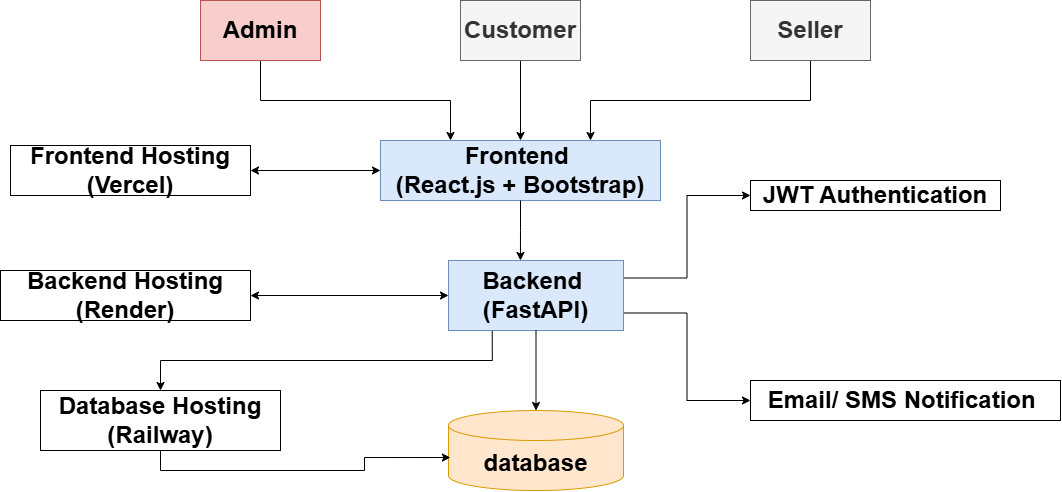

The diagram above was exported from draw.io. Its source (the exported page's mxGraphModel, read from the mxfile embedded in the PNG):
<mxGraphModel dx="1880" dy="562" grid="1" gridSize="10" guides="1" tooltips="1" connect="1" arrows="1" fold="1" page="1" pageScale="1" pageWidth="850" pageHeight="1100" math="0" shadow="0">
  <root>
    <mxCell id="0" />
    <mxCell id="1" parent="0" />
    <mxCell id="zIfV2Cu0Eu14gs1nvvRc-1" parent="1" style="rounded=0;whiteSpace=wrap;html=1;labelBackgroundColor=none;fillColor=#dae8fc;strokeColor=#6c8ebf;" value="&lt;font style=&quot;font-size: 24px;&quot;&gt;&lt;b&gt;Frontend&amp;nbsp;&lt;/b&gt;&lt;/font&gt;&lt;div&gt;&lt;font style=&quot;font-size: 24px;&quot;&gt;&lt;b&gt;(React.js + Bootstrap)&lt;/b&gt;&lt;/font&gt;&lt;/div&gt;" vertex="1">
      <mxGeometry height="60" width="280" x="270" y="160" as="geometry" />
    </mxCell>
    <mxCell id="zIfV2Cu0Eu14gs1nvvRc-19" edge="1" parent="1" source="zIfV2Cu0Eu14gs1nvvRc-2" style="edgeStyle=orthogonalEdgeStyle;rounded=0;orthogonalLoop=1;jettySize=auto;html=1;exitX=0.25;exitY=1;exitDx=0;exitDy=0;" target="zIfV2Cu0Eu14gs1nvvRc-17">
      <mxGeometry relative="1" as="geometry" />
    </mxCell>
    <mxCell id="zIfV2Cu0Eu14gs1nvvRc-24" edge="1" parent="1" source="zIfV2Cu0Eu14gs1nvvRc-2" style="edgeStyle=orthogonalEdgeStyle;rounded=0;orthogonalLoop=1;jettySize=auto;html=1;exitX=1;exitY=0.25;exitDx=0;exitDy=0;entryX=0;entryY=0.5;entryDx=0;entryDy=0;" target="zIfV2Cu0Eu14gs1nvvRc-21">
      <mxGeometry relative="1" as="geometry" />
    </mxCell>
    <mxCell id="zIfV2Cu0Eu14gs1nvvRc-25" edge="1" parent="1" source="zIfV2Cu0Eu14gs1nvvRc-2" style="edgeStyle=orthogonalEdgeStyle;rounded=0;orthogonalLoop=1;jettySize=auto;html=1;exitX=1;exitY=0.75;exitDx=0;exitDy=0;entryX=0;entryY=0.5;entryDx=0;entryDy=0;" target="zIfV2Cu0Eu14gs1nvvRc-22">
      <mxGeometry relative="1" as="geometry" />
    </mxCell>
    <mxCell id="zIfV2Cu0Eu14gs1nvvRc-2" parent="1" style="rounded=0;whiteSpace=wrap;html=1;fillColor=#dae8fc;strokeColor=#6c8ebf;" value="&lt;font style=&quot;font-size: 24px;&quot;&gt;&lt;b&gt;Backend&amp;nbsp;&lt;/b&gt;&lt;/font&gt;&lt;div&gt;&lt;font style=&quot;font-size: 24px;&quot;&gt;&lt;b&gt;(FastAPI)&lt;/b&gt;&lt;/font&gt;&lt;/div&gt;" vertex="1">
      <mxGeometry height="70" width="175" x="338" y="280" as="geometry" />
    </mxCell>
    <mxCell id="zIfV2Cu0Eu14gs1nvvRc-4" parent="1" style="shape=cylinder3;whiteSpace=wrap;html=1;boundedLbl=1;backgroundOutline=1;size=15;fillColor=#ffe6cc;strokeColor=#d79b00;" value="&lt;font style=&quot;font-size: 24px;&quot;&gt;&lt;b&gt;database&lt;/b&gt;&lt;/font&gt;" vertex="1">
      <mxGeometry height="80" width="175" x="338" y="430" as="geometry" />
    </mxCell>
    <mxCell id="zIfV2Cu0Eu14gs1nvvRc-8" edge="1" parent="1" source="zIfV2Cu0Eu14gs1nvvRc-5" style="edgeStyle=orthogonalEdgeStyle;rounded=0;orthogonalLoop=1;jettySize=auto;html=1;exitX=0.5;exitY=1;exitDx=0;exitDy=0;entryX=0.25;entryY=0;entryDx=0;entryDy=0;" target="zIfV2Cu0Eu14gs1nvvRc-1">
      <mxGeometry relative="1" as="geometry" />
    </mxCell>
    <mxCell id="zIfV2Cu0Eu14gs1nvvRc-5" parent="1" style="rounded=0;whiteSpace=wrap;html=1;fillColor=#f8cecc;strokeColor=#b85450;" value="&lt;h1&gt;Admin&lt;/h1&gt;" vertex="1">
      <mxGeometry height="60" width="120" x="90" y="20" as="geometry" />
    </mxCell>
    <mxCell id="zIfV2Cu0Eu14gs1nvvRc-9" edge="1" parent="1" source="zIfV2Cu0Eu14gs1nvvRc-6" style="edgeStyle=orthogonalEdgeStyle;rounded=0;orthogonalLoop=1;jettySize=auto;html=1;exitX=0.5;exitY=1;exitDx=0;exitDy=0;entryX=0.5;entryY=0;entryDx=0;entryDy=0;" target="zIfV2Cu0Eu14gs1nvvRc-1">
      <mxGeometry relative="1" as="geometry" />
    </mxCell>
    <mxCell id="zIfV2Cu0Eu14gs1nvvRc-6" parent="1" style="rounded=0;whiteSpace=wrap;html=1;fillColor=#f5f5f5;strokeColor=#666666;fontColor=#333333;" value="&lt;h1&gt;Customer&lt;/h1&gt;" vertex="1">
      <mxGeometry height="60" width="120" x="350" y="20" as="geometry" />
    </mxCell>
    <mxCell id="zIfV2Cu0Eu14gs1nvvRc-10" edge="1" parent="1" source="zIfV2Cu0Eu14gs1nvvRc-7" style="edgeStyle=orthogonalEdgeStyle;rounded=0;orthogonalLoop=1;jettySize=auto;html=1;exitX=0.5;exitY=1;exitDx=0;exitDy=0;entryX=0.75;entryY=0;entryDx=0;entryDy=0;" target="zIfV2Cu0Eu14gs1nvvRc-1">
      <mxGeometry relative="1" as="geometry" />
    </mxCell>
    <mxCell id="zIfV2Cu0Eu14gs1nvvRc-7" parent="1" style="rounded=0;whiteSpace=wrap;html=1;fillColor=#f5f5f5;fontColor=#333333;strokeColor=#666666;" value="&lt;h1&gt;Seller&lt;/h1&gt;" vertex="1">
      <mxGeometry height="60" width="120" x="640" y="20" as="geometry" />
    </mxCell>
    <mxCell id="zIfV2Cu0Eu14gs1nvvRc-11" edge="1" parent="1" source="zIfV2Cu0Eu14gs1nvvRc-1" style="edgeStyle=orthogonalEdgeStyle;rounded=0;orthogonalLoop=1;jettySize=auto;html=1;exitX=0.5;exitY=1;exitDx=0;exitDy=0;entryX=0.411;entryY=0;entryDx=0;entryDy=0;entryPerimeter=0;" target="zIfV2Cu0Eu14gs1nvvRc-2">
      <mxGeometry relative="1" as="geometry" />
    </mxCell>
    <mxCell id="zIfV2Cu0Eu14gs1nvvRc-12" edge="1" parent="1" source="zIfV2Cu0Eu14gs1nvvRc-2" style="edgeStyle=orthogonalEdgeStyle;rounded=0;orthogonalLoop=1;jettySize=auto;html=1;exitX=0.5;exitY=1;exitDx=0;exitDy=0;entryX=0.5;entryY=0;entryDx=0;entryDy=0;entryPerimeter=0;" target="zIfV2Cu0Eu14gs1nvvRc-4">
      <mxGeometry relative="1" as="geometry" />
    </mxCell>
    <mxCell id="zIfV2Cu0Eu14gs1nvvRc-14" edge="1" parent="1" source="zIfV2Cu0Eu14gs1nvvRc-13" style="edgeStyle=orthogonalEdgeStyle;rounded=0;orthogonalLoop=1;jettySize=auto;html=1;exitX=1;exitY=0.5;exitDx=0;exitDy=0;entryX=0;entryY=0.5;entryDx=0;entryDy=0;startArrow=classic;startFill=1;" target="zIfV2Cu0Eu14gs1nvvRc-1">
      <mxGeometry relative="1" as="geometry" />
    </mxCell>
    <mxCell id="zIfV2Cu0Eu14gs1nvvRc-13" parent="1" style="rounded=0;whiteSpace=wrap;html=1;" value="&lt;h1&gt;Frontend Hosting&lt;br&gt;(Vercel)&lt;/h1&gt;" vertex="1">
      <mxGeometry height="50" width="240" x="-100" y="165" as="geometry" />
    </mxCell>
    <mxCell id="zIfV2Cu0Eu14gs1nvvRc-16" edge="1" parent="1" source="zIfV2Cu0Eu14gs1nvvRc-15" style="edgeStyle=orthogonalEdgeStyle;rounded=0;orthogonalLoop=1;jettySize=auto;html=1;exitX=1;exitY=0.5;exitDx=0;exitDy=0;entryX=0;entryY=0.5;entryDx=0;entryDy=0;startArrow=classic;startFill=1;" target="zIfV2Cu0Eu14gs1nvvRc-2">
      <mxGeometry relative="1" as="geometry" />
    </mxCell>
    <mxCell id="zIfV2Cu0Eu14gs1nvvRc-15" parent="1" style="rounded=0;whiteSpace=wrap;html=1;" value="&lt;h1&gt;Backend Hosting&lt;br&gt;(Render)&lt;/h1&gt;" vertex="1">
      <mxGeometry height="50" width="250" x="-110" y="290" as="geometry" />
    </mxCell>
    <mxCell id="zIfV2Cu0Eu14gs1nvvRc-17" parent="1" style="rounded=0;whiteSpace=wrap;html=1;" value="&lt;h1&gt;Database Hosting&lt;br&gt;(Railway)&lt;/h1&gt;" vertex="1">
      <mxGeometry height="60" width="240" x="-70" y="410" as="geometry" />
    </mxCell>
    <mxCell id="zIfV2Cu0Eu14gs1nvvRc-20" edge="1" parent="1" source="zIfV2Cu0Eu14gs1nvvRc-17" style="edgeStyle=orthogonalEdgeStyle;rounded=0;orthogonalLoop=1;jettySize=auto;html=1;exitX=0.5;exitY=1;exitDx=0;exitDy=0;entryX=0.011;entryY=0.588;entryDx=0;entryDy=0;entryPerimeter=0;" target="zIfV2Cu0Eu14gs1nvvRc-4">
      <mxGeometry relative="1" as="geometry" />
    </mxCell>
    <mxCell id="zIfV2Cu0Eu14gs1nvvRc-21" parent="1" style="rounded=0;whiteSpace=wrap;html=1;" value="&lt;h1&gt;JWT Authentication&lt;/h1&gt;" vertex="1">
      <mxGeometry height="30" width="250" x="640" y="200" as="geometry" />
    </mxCell>
    <mxCell id="zIfV2Cu0Eu14gs1nvvRc-22" parent="1" style="rounded=0;whiteSpace=wrap;html=1;" value="&lt;h1&gt;Email/ SMS Notification&amp;nbsp;&lt;/h1&gt;" vertex="1">
      <mxGeometry height="40" width="310" x="640" y="400" as="geometry" />
    </mxCell>
  </root>
</mxGraphModel>